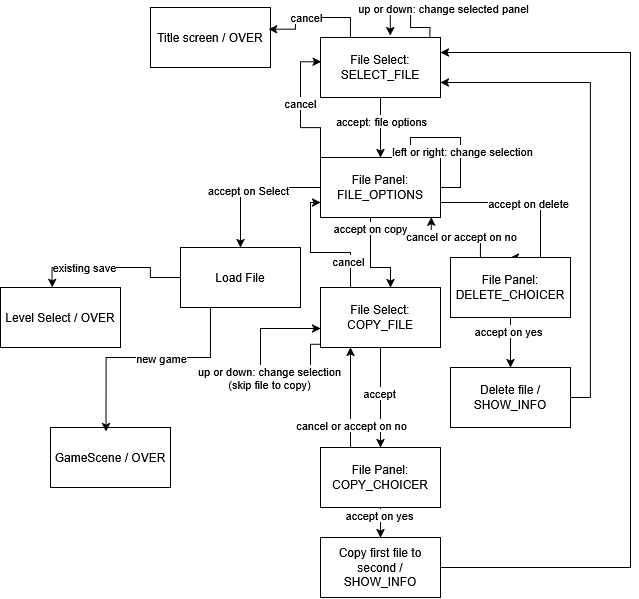

The diagram above was exported from draw.io. Its source (the exported page's mxGraphModel, read from the mxfile embedded in the PNG):
<mxGraphModel dx="1717" dy="880" grid="1" gridSize="10" guides="1" tooltips="1" connect="1" arrows="1" fold="1" page="1" pageScale="1" pageWidth="850" pageHeight="1100" math="0" shadow="0">
  <root>
    <mxCell id="0" />
    <mxCell id="1" parent="0" />
    <mxCell id="QYHeRfKxXsbxGJWERE-2-11" edge="1" parent="1" source="QYHeRfKxXsbxGJWERE-2-6" style="edgeStyle=orthogonalEdgeStyle;rounded=0;orthogonalLoop=1;jettySize=auto;html=1;exitX=0.5;exitY=1;exitDx=0;exitDy=0;entryX=0.5;entryY=0;entryDx=0;entryDy=0;" target="QYHeRfKxXsbxGJWERE-2-10">
      <mxGeometry relative="1" as="geometry" />
    </mxCell>
    <mxCell id="QYHeRfKxXsbxGJWERE-2-12" connectable="0" parent="QYHeRfKxXsbxGJWERE-2-11" style="edgeLabel;html=1;align=center;verticalAlign=middle;resizable=0;points=[];" value="accept: file options" vertex="1">
      <mxGeometry relative="1" x="-0.2032" as="geometry">
        <mxPoint as="offset" />
      </mxGeometry>
    </mxCell>
    <mxCell id="QYHeRfKxXsbxGJWERE-2-6" parent="1" style="rounded=0;whiteSpace=wrap;html=1;" value="File Select: SELECT_FILE" vertex="1">
      <mxGeometry height="60" width="120" x="350" y="50" as="geometry" />
    </mxCell>
    <mxCell id="QYHeRfKxXsbxGJWERE-2-8" edge="1" parent="1" source="QYHeRfKxXsbxGJWERE-2-6" style="edgeStyle=orthogonalEdgeStyle;rounded=0;orthogonalLoop=1;jettySize=auto;html=1;exitX=0.911;exitY=0.014;exitDx=0;exitDy=0;entryX=0.581;entryY=-0.03;entryDx=0;entryDy=0;exitPerimeter=0;entryPerimeter=0;" target="QYHeRfKxXsbxGJWERE-2-6">
      <mxGeometry relative="1" as="geometry">
        <Array as="points">
          <mxPoint x="459" y="40" />
          <mxPoint x="440" y="40" />
          <mxPoint x="440" y="20" />
          <mxPoint x="420" y="20" />
        </Array>
      </mxGeometry>
    </mxCell>
    <mxCell id="QYHeRfKxXsbxGJWERE-2-9" connectable="0" parent="QYHeRfKxXsbxGJWERE-2-8" style="edgeLabel;html=1;align=center;verticalAlign=middle;resizable=0;points=[];" value="up or down: change selected panel" vertex="1">
      <mxGeometry relative="1" x="0.0787" as="geometry">
        <mxPoint x="35" as="offset" />
      </mxGeometry>
    </mxCell>
    <mxCell id="QYHeRfKxXsbxGJWERE-2-14" edge="1" parent="1" source="QYHeRfKxXsbxGJWERE-2-10" style="edgeStyle=orthogonalEdgeStyle;rounded=0;orthogonalLoop=1;jettySize=auto;html=1;entryX=0.5;entryY=0;entryDx=0;entryDy=0;" target="QYHeRfKxXsbxGJWERE-2-13">
      <mxGeometry relative="1" as="geometry" />
    </mxCell>
    <mxCell id="QYHeRfKxXsbxGJWERE-2-15" connectable="0" parent="QYHeRfKxXsbxGJWERE-2-14" style="edgeLabel;html=1;align=center;verticalAlign=middle;resizable=0;points=[];" value="accept on Select" vertex="1">
      <mxGeometry relative="1" x="0.0422" y="2" as="geometry">
        <mxPoint as="offset" />
      </mxGeometry>
    </mxCell>
    <mxCell id="QYHeRfKxXsbxGJWERE-2-25" edge="1" parent="1" source="QYHeRfKxXsbxGJWERE-2-10" style="edgeStyle=orthogonalEdgeStyle;rounded=0;orthogonalLoop=1;jettySize=auto;html=1;exitX=1;exitY=0.75;exitDx=0;exitDy=0;entryX=0.5;entryY=0;entryDx=0;entryDy=0;" target="QYHeRfKxXsbxGJWERE-2-24">
      <mxGeometry relative="1" as="geometry">
        <Array as="points">
          <mxPoint x="570" y="215" />
          <mxPoint x="570" y="270" />
        </Array>
      </mxGeometry>
    </mxCell>
    <mxCell id="QYHeRfKxXsbxGJWERE-2-26" connectable="0" parent="QYHeRfKxXsbxGJWERE-2-25" style="edgeLabel;html=1;align=center;verticalAlign=middle;resizable=0;points=[];" value="accept on delete" vertex="1">
      <mxGeometry relative="1" x="-0.072" as="geometry">
        <mxPoint as="offset" />
      </mxGeometry>
    </mxCell>
    <mxCell id="QYHeRfKxXsbxGJWERE-2-34" edge="1" parent="1" style="edgeStyle=orthogonalEdgeStyle;rounded=0;orthogonalLoop=1;jettySize=auto;html=1;exitX=0.5;exitY=1;exitDx=0;exitDy=0;entryX=0.5;entryY=0;entryDx=0;entryDy=0;">
      <mxGeometry relative="1" as="geometry">
        <Array as="points">
          <mxPoint x="400" y="230" />
          <mxPoint x="400" y="280" />
        </Array>
        <mxPoint x="420" y="230" as="sourcePoint" />
        <mxPoint x="420" y="300" as="targetPoint" />
      </mxGeometry>
    </mxCell>
    <mxCell id="QYHeRfKxXsbxGJWERE-2-35" connectable="0" parent="QYHeRfKxXsbxGJWERE-2-34" style="edgeLabel;html=1;align=center;verticalAlign=middle;resizable=0;points=[];" value="accept on copy" vertex="1">
      <mxGeometry relative="1" x="-0.2381" y="-1" as="geometry">
        <mxPoint y="-12" as="offset" />
      </mxGeometry>
    </mxCell>
    <mxCell id="QYHeRfKxXsbxGJWERE-2-10" parent="1" style="rounded=0;whiteSpace=wrap;html=1;" value="File Panel: FILE_OPTIONS" vertex="1">
      <mxGeometry height="60" width="120" x="350" y="170" as="geometry" />
    </mxCell>
    <mxCell id="QYHeRfKxXsbxGJWERE-2-13" parent="1" style="rounded=0;whiteSpace=wrap;html=1;" value="Load File" vertex="1">
      <mxGeometry height="60" width="120" x="210" y="260" as="geometry" />
    </mxCell>
    <mxCell id="QYHeRfKxXsbxGJWERE-2-16" edge="1" parent="1" source="QYHeRfKxXsbxGJWERE-2-10" style="edgeStyle=orthogonalEdgeStyle;rounded=0;orthogonalLoop=1;jettySize=auto;html=1;exitX=1;exitY=0.5;exitDx=0;exitDy=0;entryX=0.75;entryY=0;entryDx=0;entryDy=0;" target="QYHeRfKxXsbxGJWERE-2-10">
      <mxGeometry relative="1" as="geometry">
        <Array as="points">
          <mxPoint x="490" y="200" />
          <mxPoint x="490" y="150" />
          <mxPoint x="440" y="150" />
        </Array>
      </mxGeometry>
    </mxCell>
    <mxCell id="QYHeRfKxXsbxGJWERE-2-17" connectable="0" parent="QYHeRfKxXsbxGJWERE-2-16" style="edgeLabel;html=1;align=center;verticalAlign=middle;resizable=0;points=[];" value="left or right: change selection" vertex="1">
      <mxGeometry relative="1" x="-0.1918" y="-1" as="geometry">
        <mxPoint as="offset" />
      </mxGeometry>
    </mxCell>
    <mxCell id="QYHeRfKxXsbxGJWERE-2-18" edge="1" parent="1" source="QYHeRfKxXsbxGJWERE-2-10" style="edgeStyle=orthogonalEdgeStyle;rounded=0;orthogonalLoop=1;jettySize=auto;html=1;exitX=0;exitY=0;exitDx=0;exitDy=0;entryX=0.006;entryY=0.402;entryDx=0;entryDy=0;entryPerimeter=0;" target="QYHeRfKxXsbxGJWERE-2-6">
      <mxGeometry relative="1" as="geometry" />
    </mxCell>
    <mxCell id="QYHeRfKxXsbxGJWERE-2-19" connectable="0" parent="QYHeRfKxXsbxGJWERE-2-18" style="edgeLabel;html=1;align=center;verticalAlign=middle;resizable=0;points=[];" value="cancel" vertex="1">
      <mxGeometry relative="1" x="0.093" y="1" as="geometry">
        <mxPoint as="offset" />
      </mxGeometry>
    </mxCell>
    <mxCell id="QYHeRfKxXsbxGJWERE-2-21" parent="1" style="rounded=0;whiteSpace=wrap;html=1;" value="Title screen / OVER" vertex="1">
      <mxGeometry height="60" width="120" x="180" y="20" as="geometry" />
    </mxCell>
    <mxCell id="QYHeRfKxXsbxGJWERE-2-22" edge="1" parent="1" source="QYHeRfKxXsbxGJWERE-2-6" style="edgeStyle=orthogonalEdgeStyle;rounded=0;orthogonalLoop=1;jettySize=auto;html=1;exitX=0.25;exitY=0;exitDx=0;exitDy=0;entryX=0.985;entryY=0.362;entryDx=0;entryDy=0;entryPerimeter=0;" target="QYHeRfKxXsbxGJWERE-2-21">
      <mxGeometry relative="1" as="geometry" />
    </mxCell>
    <mxCell id="QYHeRfKxXsbxGJWERE-2-23" connectable="0" parent="QYHeRfKxXsbxGJWERE-2-22" style="edgeLabel;html=1;align=center;verticalAlign=middle;resizable=0;points=[];" value="cancel" vertex="1">
      <mxGeometry relative="1" x="0.1427" y="-1" as="geometry">
        <mxPoint as="offset" />
      </mxGeometry>
    </mxCell>
    <mxCell id="QYHeRfKxXsbxGJWERE-2-30" edge="1" parent="1" source="QYHeRfKxXsbxGJWERE-2-24" style="edgeStyle=orthogonalEdgeStyle;rounded=0;orthogonalLoop=1;jettySize=auto;html=1;exitX=0.5;exitY=1;exitDx=0;exitDy=0;entryX=0.5;entryY=0;entryDx=0;entryDy=0;" target="QYHeRfKxXsbxGJWERE-2-29">
      <mxGeometry relative="1" as="geometry" />
    </mxCell>
    <mxCell id="QYHeRfKxXsbxGJWERE-2-31" connectable="0" parent="QYHeRfKxXsbxGJWERE-2-30" style="edgeLabel;html=1;align=center;verticalAlign=middle;resizable=0;points=[];" value="accept on yes" vertex="1">
      <mxGeometry relative="1" x="-0.4705" y="-3" as="geometry">
        <mxPoint as="offset" />
      </mxGeometry>
    </mxCell>
    <mxCell id="QYHeRfKxXsbxGJWERE-2-24" parent="1" style="rounded=0;whiteSpace=wrap;html=1;" value="File Panel: DELETE_CHOICER" vertex="1">
      <mxGeometry height="60" width="120" x="480" y="270" as="geometry" />
    </mxCell>
    <mxCell id="QYHeRfKxXsbxGJWERE-2-27" edge="1" parent="1" source="QYHeRfKxXsbxGJWERE-2-24" style="edgeStyle=orthogonalEdgeStyle;rounded=0;orthogonalLoop=1;jettySize=auto;html=1;exitX=0.25;exitY=0;exitDx=0;exitDy=0;entryX=0.924;entryY=0.992;entryDx=0;entryDy=0;entryPerimeter=0;" target="QYHeRfKxXsbxGJWERE-2-10">
      <mxGeometry relative="1" as="geometry" />
    </mxCell>
    <mxCell id="QYHeRfKxXsbxGJWERE-2-28" connectable="0" parent="QYHeRfKxXsbxGJWERE-2-27" style="edgeLabel;html=1;align=center;verticalAlign=middle;resizable=0;points=[];" value="cancel or accept on no" vertex="1">
      <mxGeometry relative="1" x="-0.1154" y="-2" as="geometry">
        <mxPoint as="offset" />
      </mxGeometry>
    </mxCell>
    <mxCell id="QYHeRfKxXsbxGJWERE-2-32" edge="1" parent="1" source="QYHeRfKxXsbxGJWERE-2-29" style="edgeStyle=orthogonalEdgeStyle;rounded=0;orthogonalLoop=1;jettySize=auto;html=1;exitX=1;exitY=0.5;exitDx=0;exitDy=0;entryX=1;entryY=0.75;entryDx=0;entryDy=0;" target="QYHeRfKxXsbxGJWERE-2-6">
      <mxGeometry relative="1" as="geometry" />
    </mxCell>
    <mxCell id="QYHeRfKxXsbxGJWERE-2-29" parent="1" style="rounded=0;whiteSpace=wrap;html=1;" value="Delete file / SHOW_INFO" vertex="1">
      <mxGeometry height="60" width="120" x="480" y="380" as="geometry" />
    </mxCell>
    <mxCell id="QYHeRfKxXsbxGJWERE-2-40" edge="1" parent="1" source="QYHeRfKxXsbxGJWERE-2-33" style="edgeStyle=orthogonalEdgeStyle;rounded=0;orthogonalLoop=1;jettySize=auto;html=1;exitX=0.5;exitY=1;exitDx=0;exitDy=0;entryX=0.5;entryY=0;entryDx=0;entryDy=0;" target="QYHeRfKxXsbxGJWERE-2-39">
      <mxGeometry relative="1" as="geometry" />
    </mxCell>
    <mxCell id="QYHeRfKxXsbxGJWERE-2-41" connectable="0" parent="QYHeRfKxXsbxGJWERE-2-40" style="edgeLabel;html=1;align=center;verticalAlign=middle;resizable=0;points=[];" value="accept" vertex="1">
      <mxGeometry relative="1" x="-0.1086" y="-2" as="geometry">
        <mxPoint as="offset" />
      </mxGeometry>
    </mxCell>
    <mxCell id="QYHeRfKxXsbxGJWERE-2-42" edge="1" parent="1" source="QYHeRfKxXsbxGJWERE-2-33" style="edgeStyle=orthogonalEdgeStyle;rounded=0;orthogonalLoop=1;jettySize=auto;html=1;exitX=0.25;exitY=0;exitDx=0;exitDy=0;entryX=0;entryY=0.75;entryDx=0;entryDy=0;" target="QYHeRfKxXsbxGJWERE-2-10">
      <mxGeometry relative="1" as="geometry">
        <Array as="points">
          <mxPoint x="380" y="265" />
          <mxPoint x="340" y="265" />
          <mxPoint x="340" y="215" />
        </Array>
      </mxGeometry>
    </mxCell>
    <mxCell id="QYHeRfKxXsbxGJWERE-2-43" connectable="0" parent="QYHeRfKxXsbxGJWERE-2-42" style="edgeLabel;html=1;align=center;verticalAlign=middle;resizable=0;points=[];" value="cancel" vertex="1">
      <mxGeometry relative="1" x="-0.5951" y="3" as="geometry">
        <mxPoint as="offset" />
      </mxGeometry>
    </mxCell>
    <mxCell id="QYHeRfKxXsbxGJWERE-2-33" parent="1" style="rounded=0;whiteSpace=wrap;html=1;" value="File Select: COPY_FILE" vertex="1">
      <mxGeometry height="60" width="120" x="350" y="300" as="geometry" />
    </mxCell>
    <mxCell id="QYHeRfKxXsbxGJWERE-2-37" edge="1" parent="1" source="QYHeRfKxXsbxGJWERE-2-33" style="edgeStyle=orthogonalEdgeStyle;rounded=0;orthogonalLoop=1;jettySize=auto;html=1;exitX=0;exitY=0.946;exitDx=0;exitDy=0;exitPerimeter=0;" target="QYHeRfKxXsbxGJWERE-2-33">
      <mxGeometry relative="1" as="geometry">
        <Array as="points">
          <mxPoint x="340" y="357" />
          <mxPoint x="340" y="390" />
          <mxPoint x="290" y="390" />
          <mxPoint x="290" y="341" />
        </Array>
        <mxPoint x="340.38" y="360" as="sourcePoint" />
        <mxPoint x="320.7199999999999" y="339.6" as="targetPoint" />
      </mxGeometry>
    </mxCell>
    <mxCell id="QYHeRfKxXsbxGJWERE-2-38" connectable="0" parent="QYHeRfKxXsbxGJWERE-2-37" style="edgeLabel;html=1;align=center;verticalAlign=middle;resizable=0;points=[];" value="up or down: change selection&lt;br&gt;(skip file to copy)" vertex="1">
      <mxGeometry relative="1" x="-0.1567" as="geometry">
        <mxPoint as="offset" />
      </mxGeometry>
    </mxCell>
    <mxCell id="QYHeRfKxXsbxGJWERE-2-45" edge="1" parent="1" source="QYHeRfKxXsbxGJWERE-2-39" style="edgeStyle=orthogonalEdgeStyle;rounded=0;orthogonalLoop=1;jettySize=auto;html=1;exitX=0.5;exitY=1;exitDx=0;exitDy=0;entryX=0.5;entryY=0;entryDx=0;entryDy=0;" target="QYHeRfKxXsbxGJWERE-2-44">
      <mxGeometry relative="1" as="geometry" />
    </mxCell>
    <mxCell id="QYHeRfKxXsbxGJWERE-2-48" connectable="0" parent="QYHeRfKxXsbxGJWERE-2-45" style="edgeLabel;html=1;align=center;verticalAlign=middle;resizable=0;points=[];" value="accept on yes" vertex="1">
      <mxGeometry relative="1" x="-0.5048" y="-2" as="geometry">
        <mxPoint as="offset" />
      </mxGeometry>
    </mxCell>
    <mxCell id="QYHeRfKxXsbxGJWERE-2-46" edge="1" parent="1" source="QYHeRfKxXsbxGJWERE-2-39" style="edgeStyle=orthogonalEdgeStyle;rounded=0;orthogonalLoop=1;jettySize=auto;html=1;exitX=0.25;exitY=0;exitDx=0;exitDy=0;entryX=0.25;entryY=1;entryDx=0;entryDy=0;" target="QYHeRfKxXsbxGJWERE-2-33">
      <mxGeometry relative="1" as="geometry">
        <Array as="points">
          <mxPoint x="380" y="430" />
          <mxPoint x="380" y="430" />
        </Array>
      </mxGeometry>
    </mxCell>
    <mxCell id="QYHeRfKxXsbxGJWERE-2-47" connectable="0" parent="QYHeRfKxXsbxGJWERE-2-46" style="edgeLabel;html=1;align=center;verticalAlign=middle;resizable=0;points=[];" value="cancel or accept on no" vertex="1">
      <mxGeometry relative="1" x="-0.539" as="geometry">
        <mxPoint as="offset" />
      </mxGeometry>
    </mxCell>
    <mxCell id="QYHeRfKxXsbxGJWERE-2-39" parent="1" style="rounded=0;whiteSpace=wrap;html=1;" value="&lt;div&gt;File Panel:&lt;/div&gt;&lt;div&gt;COPY_CHOICER&lt;/div&gt;" vertex="1">
      <mxGeometry height="60" width="120" x="350" y="460" as="geometry" />
    </mxCell>
    <mxCell id="QYHeRfKxXsbxGJWERE-2-49" edge="1" parent="1" source="QYHeRfKxXsbxGJWERE-2-44" style="edgeStyle=orthogonalEdgeStyle;rounded=0;orthogonalLoop=1;jettySize=auto;html=1;entryX=1;entryY=0.25;entryDx=0;entryDy=0;" target="QYHeRfKxXsbxGJWERE-2-6">
      <mxGeometry relative="1" as="geometry">
        <Array as="points">
          <mxPoint x="660" y="580" />
          <mxPoint x="660" y="65" />
        </Array>
      </mxGeometry>
    </mxCell>
    <mxCell id="QYHeRfKxXsbxGJWERE-2-44" parent="1" style="rounded=0;whiteSpace=wrap;html=1;" value="Copy first file to second / SHOW_INFO" vertex="1">
      <mxGeometry height="60" width="120" x="350" y="550" as="geometry" />
    </mxCell>
    <mxCell id="QYHeRfKxXsbxGJWERE-2-50" parent="1" style="rounded=0;whiteSpace=wrap;html=1;" value="Level Select / OVER" vertex="1">
      <mxGeometry height="60" width="120" x="30" y="300" as="geometry" />
    </mxCell>
    <mxCell id="QYHeRfKxXsbxGJWERE-2-51" edge="1" parent="1" source="QYHeRfKxXsbxGJWERE-2-13" style="edgeStyle=orthogonalEdgeStyle;rounded=0;orthogonalLoop=1;jettySize=auto;html=1;entryX=0.43;entryY=-0.004;entryDx=0;entryDy=0;entryPerimeter=0;" target="QYHeRfKxXsbxGJWERE-2-50">
      <mxGeometry relative="1" as="geometry" />
    </mxCell>
    <mxCell id="QYHeRfKxXsbxGJWERE-2-52" connectable="0" parent="QYHeRfKxXsbxGJWERE-2-51" style="edgeLabel;html=1;align=center;verticalAlign=middle;resizable=0;points=[];" value="existing save" vertex="1">
      <mxGeometry relative="1" x="0.354" y="-1" as="geometry">
        <mxPoint as="offset" />
      </mxGeometry>
    </mxCell>
    <mxCell id="QYHeRfKxXsbxGJWERE-2-53" parent="1" style="rounded=0;whiteSpace=wrap;html=1;" value="GameScene / OVER" vertex="1">
      <mxGeometry height="60" width="120" x="80" y="440" as="geometry" />
    </mxCell>
    <mxCell id="QYHeRfKxXsbxGJWERE-2-54" edge="1" parent="1" source="QYHeRfKxXsbxGJWERE-2-13" style="edgeStyle=orthogonalEdgeStyle;rounded=0;orthogonalLoop=1;jettySize=auto;html=1;exitX=0.25;exitY=1;exitDx=0;exitDy=0;entryX=0.463;entryY=0.07;entryDx=0;entryDy=0;entryPerimeter=0;" target="QYHeRfKxXsbxGJWERE-2-53">
      <mxGeometry relative="1" as="geometry">
        <Array as="points">
          <mxPoint x="240" y="370" />
          <mxPoint x="136" y="370" />
        </Array>
      </mxGeometry>
    </mxCell>
    <mxCell id="QYHeRfKxXsbxGJWERE-2-55" connectable="0" parent="QYHeRfKxXsbxGJWERE-2-54" style="edgeLabel;html=1;align=center;verticalAlign=middle;resizable=0;points=[];" value="new game" vertex="1">
      <mxGeometry relative="1" x="-0.2856" as="geometry">
        <mxPoint x="-18" as="offset" />
      </mxGeometry>
    </mxCell>
  </root>
</mxGraphModel>